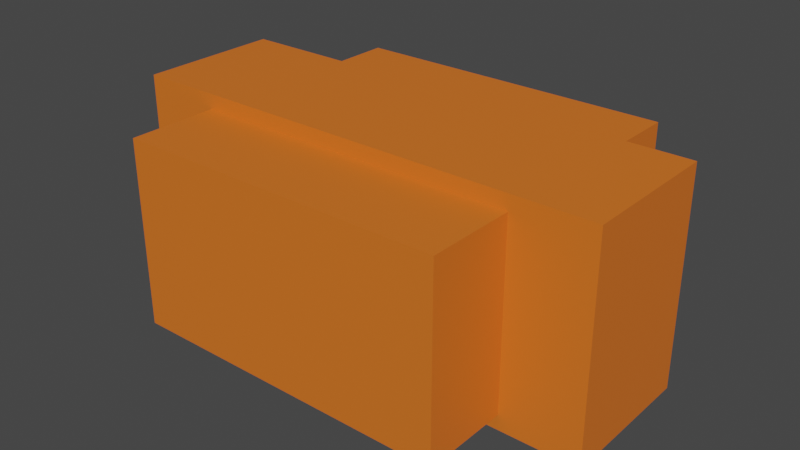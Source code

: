 # Source: LunarLanderDebris.Collision.blend  (saved by Blender 2.91.10; exported with 4.5.12 LTS)
import bpy
from mathutils import Matrix  # noqa: F401  (used for matrix-valued properties, if any)

bpy.ops.wm.read_factory_settings(use_empty=True)
scene = bpy.context.scene
scene.name = 'Scene'

# ---- collections
col_collection = bpy.data.collections.new('Collection'); scene.collection.children.link(col_collection)

# ---- materials (node trees are filled in below, after node groups)
mat_material = bpy.data.materials.new('Material')
mat_material.use_transparent_shadow = False

# ---- material node trees
mat_material.use_nodes = True; mat_material.node_tree.nodes.clear()
_N = mat_material.node_tree.nodes; _L = mat_material.node_tree.links
n0 = _N.new('ShaderNodeBsdfPrincipled'); n0.name = 'Principled BSDF'; n0.location = (10, 300)
n0.distribution = 'GGX'
n0.subsurface_method = 'BURLEY'
n0.inputs[0].default_value = (0.8, 0.1685, 0.01701, 1.0)
n0.inputs[3].default_value = 1.45
n0.inputs[27].default_value = (0.0, 0.0, 0.0, 1.0)
n0.inputs[28].default_value = 1.0
n1 = _N.new('ShaderNodeOutputMaterial'); n1.name = 'Material Output'; n1.location = (300, 300)
_L.new(n0.outputs[0], n1.inputs[0])
n1.is_active_output = True

# ---- world
world_world = bpy.data.worlds.new('World'); scene.world = world_world
world_world.use_nodes = True; world_world.node_tree.nodes.clear()
_N = world_world.node_tree.nodes; _L = world_world.node_tree.links
n0 = _N.new('ShaderNodeOutputWorld'); n0.name = 'World Output'; n0.location = (300, 300)
n1 = _N.new('ShaderNodeBackground'); n1.name = 'Background'; n1.location = (10, 300)
n1.inputs[0].default_value = (0.05088, 0.05088, 0.05088, 1.0)
_L.new(n1.outputs[0], n0.inputs[0])
n0.is_active_output = True
world_world.color = (0.05088, 0.05088, 0.05088)
world_world.use_sun_shadow = False
world_world.sun_shadow_jitter_overblur = 0.0

# ---- meshes
me_debris_boxshape_001 = bpy.data.meshes.new('Debris.BoxShape.001')
me_debris_boxshape_001.from_pydata([(-0.1827, -0.1663, -0.05357), (-0.1827, -0.1663, 0.05356), (-0.1827, 0.1663, -0.05357), (-0.1827, 0.1663, 0.05356), (0.1827, -0.1663, -0.05357), (0.1827, -0.1663, 0.05356), (0.1827, 0.1663, -0.05357), (0.1827, 0.1663, 0.05356)], [], [(1, 2, 0), (3, 6, 2), (7, 4, 6), (5, 0, 4), (6, 0, 2), (3, 5, 7), (1, 3, 2), (3, 7, 6), (7, 5, 4), (5, 1, 0), (6, 4, 0), (3, 1, 5)])
_uv = me_debris_boxshape_001.uv_layers.new(name='UVMap')
_uv.uv.foreach_set('vector', [0.625, 0.0, 0.375, 0.25, 0.375, 0.0, 0.625, 0.25, 0.375, 0.5, 0.375, 0.25, 0.625, 0.5, 0.375, 0.75, 0.375, 0.5, 0.625, 0.75, 0.375, 1.0, 0.375, 0.75, 0.375, 0.5, 0.125, 0.75, 0.125, 0.5, 0.875, 0.5, 0.625, 0.75, 0.625, 0.5, 0.625, 0.0, 0.625, 0.25, 0.375, 0.25, 0.625, 0.25, 0.625, 0.5, 0.375, 0.5, 0.625, 0.5, 0.625, 0.75, 0.375, 0.75, 0.625, 0.75, 0.625, 1.0, 0.375, 1.0, 0.375, 0.5, 0.375, 0.75, 0.125, 0.75, 0.875, 0.5, 0.875, 0.75, 0.625, 0.75])
me_debris_boxshape_001.materials.append(mat_material)
me_debris_boxshape_001.use_remesh_fix_poles = True
me_debris_boxshape_001.use_remesh_preserve_attributes = False
me_debris_boxshape_001.use_mirror_vertex_groups = False
me_debris_boxshape_001.update()
me_debris_boxshape_002 = bpy.data.meshes.new('Debris.BoxShape.002')
me_debris_boxshape_002.from_pydata([(-0.1968, -0.2604, -0.146), (-0.1968, -0.2604, 0.146), (-0.1968, 0.2604, -0.146), (-0.1968, 0.2604, 0.146), (0.1968, -0.2604, -0.146), (0.1968, -0.2604, 0.146), (0.1968, 0.2604, -0.146), (0.1968, 0.2604, 0.146)], [], [(1, 2, 0), (3, 6, 2), (7, 4, 6), (5, 0, 4), (6, 0, 2), (3, 5, 7), (1, 3, 2), (3, 7, 6), (7, 5, 4), (5, 1, 0), (6, 4, 0), (3, 1, 5)])
_uv = me_debris_boxshape_002.uv_layers.new(name='UVMap')
_uv.uv.foreach_set('vector', [0.625, 0.0, 0.375, 0.25, 0.375, 0.0, 0.625, 0.25, 0.375, 0.5, 0.375, 0.25, 0.625, 0.5, 0.375, 0.75, 0.375, 0.5, 0.625, 0.75, 0.375, 1.0, 0.375, 0.75, 0.375, 0.5, 0.125, 0.75, 0.125, 0.5, 0.875, 0.5, 0.625, 0.75, 0.625, 0.5, 0.625, 0.0, 0.625, 0.25, 0.375, 0.25, 0.625, 0.25, 0.625, 0.5, 0.375, 0.5, 0.625, 0.5, 0.625, 0.75, 0.375, 0.75, 0.625, 0.75, 0.625, 1.0, 0.375, 1.0, 0.375, 0.5, 0.375, 0.75, 0.125, 0.75, 0.875, 0.5, 0.875, 0.75, 0.625, 0.75])
me_debris_boxshape_002.materials.append(mat_material)
me_debris_boxshape_002.use_remesh_fix_poles = True
me_debris_boxshape_002.use_remesh_preserve_attributes = False
me_debris_boxshape_002.use_mirror_vertex_groups = False
me_debris_boxshape_002.update()
me_debris_boxshape_003 = bpy.data.meshes.new('Debris.BoxShape.003')
me_debris_boxshape_003.from_pydata([(-0.4623, -0.1357, -0.2049), (-0.4623, -0.1357, 0.2049), (-0.4623, 0.1357, -0.2049), (-0.4623, 0.1357, 0.2049), (0.4623, -0.1357, -0.2049), (0.4623, -0.1357, 0.2049), (0.4623, 0.1357, -0.2049), (0.4623, 0.1357, 0.2049)], [], [(1, 2, 0), (3, 6, 2), (7, 4, 6), (5, 0, 4), (6, 0, 2), (3, 5, 7), (1, 3, 2), (3, 7, 6), (7, 5, 4), (5, 1, 0), (6, 4, 0), (3, 1, 5)])
_uv = me_debris_boxshape_003.uv_layers.new(name='UVMap')
_uv.uv.foreach_set('vector', [0.625, 0.0, 0.375, 0.25, 0.375, 0.0, 0.625, 0.25, 0.375, 0.5, 0.375, 0.25, 0.625, 0.5, 0.375, 0.75, 0.375, 0.5, 0.625, 0.75, 0.375, 1.0, 0.375, 0.75, 0.375, 0.5, 0.125, 0.75, 0.125, 0.5, 0.875, 0.5, 0.625, 0.75, 0.625, 0.5, 0.625, 0.0, 0.625, 0.25, 0.375, 0.25, 0.625, 0.25, 0.625, 0.5, 0.375, 0.5, 0.625, 0.5, 0.625, 0.75, 0.375, 0.75, 0.625, 0.75, 0.625, 1.0, 0.375, 1.0, 0.375, 0.5, 0.375, 0.75, 0.125, 0.75, 0.875, 0.5, 0.875, 0.75, 0.625, 0.75])
me_debris_boxshape_003.materials.append(mat_material)
me_debris_boxshape_003.use_remesh_fix_poles = True
me_debris_boxshape_003.use_remesh_preserve_attributes = False
me_debris_boxshape_003.use_mirror_vertex_groups = False
me_debris_boxshape_003.update()
me_debris_boxshape_004 = bpy.data.meshes.new('Debris.BoxShape.004')
me_debris_boxshape_004.from_pydata([(-0.3111, -0.3045, -0.1764), (-0.3111, -0.3045, 0.1764), (-0.3111, 0.3045, -0.1764), (-0.3111, 0.3045, 0.1764), (0.3111, -0.3045, -0.1764), (0.3111, -0.3045, 0.1764), (0.3111, 0.3045, -0.1764), (0.3111, 0.3045, 0.1764)], [], [(1, 2, 0), (3, 6, 2), (7, 4, 6), (5, 0, 4), (6, 0, 2), (3, 5, 7), (1, 3, 2), (3, 7, 6), (7, 5, 4), (5, 1, 0), (6, 4, 0), (3, 1, 5)])
_uv = me_debris_boxshape_004.uv_layers.new(name='UVMap')
_uv.uv.foreach_set('vector', [0.625, 0.0, 0.375, 0.25, 0.375, 0.0, 0.625, 0.25, 0.375, 0.5, 0.375, 0.25, 0.625, 0.5, 0.375, 0.75, 0.375, 0.5, 0.625, 0.75, 0.375, 1.0, 0.375, 0.75, 0.375, 0.5, 0.125, 0.75, 0.125, 0.5, 0.875, 0.5, 0.625, 0.75, 0.625, 0.5, 0.625, 0.0, 0.625, 0.25, 0.375, 0.25, 0.625, 0.25, 0.625, 0.5, 0.375, 0.5, 0.625, 0.5, 0.625, 0.75, 0.375, 0.75, 0.625, 0.75, 0.625, 1.0, 0.375, 1.0, 0.375, 0.5, 0.375, 0.75, 0.125, 0.75, 0.875, 0.5, 0.875, 0.75, 0.625, 0.75])
me_debris_boxshape_004.materials.append(mat_material)
me_debris_boxshape_004.use_remesh_fix_poles = True
me_debris_boxshape_004.use_remesh_preserve_attributes = False
me_debris_boxshape_004.use_mirror_vertex_groups = False
me_debris_boxshape_004.update()
me_debris_boxshape_005 = bpy.data.meshes.new('Debris.BoxShape.005')
me_debris_boxshape_005.from_pydata([(-0.273, -0.0723, -0.1529), (-0.273, -0.0723, 0.1529), (-0.273, 0.0723, -0.1529), (-0.273, 0.0723, 0.1529), (0.273, -0.0723, -0.1529), (0.273, -0.0723, 0.1529), (0.273, 0.0723, -0.1529), (0.273, 0.0723, 0.1529)], [], [(1, 2, 0), (3, 6, 2), (7, 4, 6), (5, 0, 4), (6, 0, 2), (3, 5, 7), (1, 3, 2), (3, 7, 6), (7, 5, 4), (5, 1, 0), (6, 4, 0), (3, 1, 5)])
_uv = me_debris_boxshape_005.uv_layers.new(name='UVMap')
_uv.uv.foreach_set('vector', [0.625, 0.0, 0.375, 0.25, 0.375, 0.0, 0.625, 0.25, 0.375, 0.5, 0.375, 0.25, 0.625, 0.5, 0.375, 0.75, 0.375, 0.5, 0.625, 0.75, 0.375, 1.0, 0.375, 0.75, 0.375, 0.5, 0.125, 0.75, 0.125, 0.5, 0.875, 0.5, 0.625, 0.75, 0.625, 0.5, 0.625, 0.0, 0.625, 0.25, 0.375, 0.25, 0.625, 0.25, 0.625, 0.5, 0.375, 0.5, 0.625, 0.5, 0.625, 0.75, 0.375, 0.75, 0.625, 0.75, 0.625, 1.0, 0.375, 1.0, 0.375, 0.5, 0.375, 0.75, 0.125, 0.75, 0.875, 0.5, 0.875, 0.75, 0.625, 0.75])
me_debris_boxshape_005.materials.append(mat_material)
me_debris_boxshape_005.use_remesh_fix_poles = True
me_debris_boxshape_005.use_remesh_preserve_attributes = False
me_debris_boxshape_005.use_mirror_vertex_groups = False
me_debris_boxshape_005.update()

# ---- objects
ob_debris_boxshape_001 = bpy.data.objects.new('Debris.BoxShape.001', me_debris_boxshape_001)
ob_debris_boxshape_002 = bpy.data.objects.new('Debris.BoxShape.002', me_debris_boxshape_002)
ob_debris_boxshape_003 = bpy.data.objects.new('Debris.BoxShape.003', me_debris_boxshape_003)
ob_debris_boxshape_004 = bpy.data.objects.new('Debris.BoxShape.004', me_debris_boxshape_004)
ob_debris_boxshape_005 = bpy.data.objects.new('Debris.BoxShape.005', me_debris_boxshape_005)

# ---- transforms, parenting, visibility, modifiers, constraints
ob_debris_boxshape_001.location = (0.0, 0.0, 0.0)
ob_debris_boxshape_001.lineart.crease_threshold = 0.0
ob_debris_boxshape_002.location = (0.0, 0.0, 0.0)
ob_debris_boxshape_002.lineart.crease_threshold = 0.0
ob_debris_boxshape_003.location = (0.0, 0.0, 0.0)
ob_debris_boxshape_003.lineart.crease_threshold = 0.0
ob_debris_boxshape_004.location = (0.0, 0.0, 0.0)
ob_debris_boxshape_004.lineart.crease_threshold = 0.0
ob_debris_boxshape_005.location = (0.0, 0.0, 0.0)
ob_debris_boxshape_005.lineart.crease_threshold = 0.0

# ---- collection membership
col_collection.objects.link(ob_debris_boxshape_001)
col_collection.objects.link(ob_debris_boxshape_002)
col_collection.objects.link(ob_debris_boxshape_003)
col_collection.objects.link(ob_debris_boxshape_004)
col_collection.objects.link(ob_debris_boxshape_005)

# ---- scene / render settings (as saved in the file)
scene.frame_start = 1; scene.frame_end = 250; scene.frame_set(1)
scene.render.engine = 'BLENDER_EEVEE_NEXT'
scene.cycles.use_denoising = False
scene.cycles.samples = 128
scene.cycles.sampling_pattern = 'TABULATED_SOBOL'
scene.cycles.use_adaptive_sampling = False
scene.cycles.use_light_tree = False
scene.view_settings.view_transform = 'Filmic'
bpy.context.view_layer.update()

# ---- added for rendering (the .blend has no active camera and no usable light): camera, sun
cam_auto = bpy.data.cameras.new('AutoCamera')
cam_auto.lens = 50.0
cam_auto.sensor_width = 36.0
cam_auto.clip_end = 1000.0
ob_auto_camera = bpy.data.objects.new('AutoCamera', cam_auto)
scene.collection.objects.link(ob_auto_camera)
ob_auto_camera.location = (1.09226, -1.31072, 0.873811)
ob_auto_camera.rotation_euler = (1.09748, -7.21219e-08, 0.694738)
scene.camera = ob_auto_camera
light_auto_sun = bpy.data.lights.new('AutoSun', 'SUN')
light_auto_sun.energy = 3.0
light_auto_sun.angle = 0.0523599
ob_auto_sun = bpy.data.objects.new('AutoSun', light_auto_sun)
scene.collection.objects.link(ob_auto_sun)
ob_auto_sun.rotation_euler = (0.872665, 0.174533, 0.523599)
bpy.context.view_layer.update()
